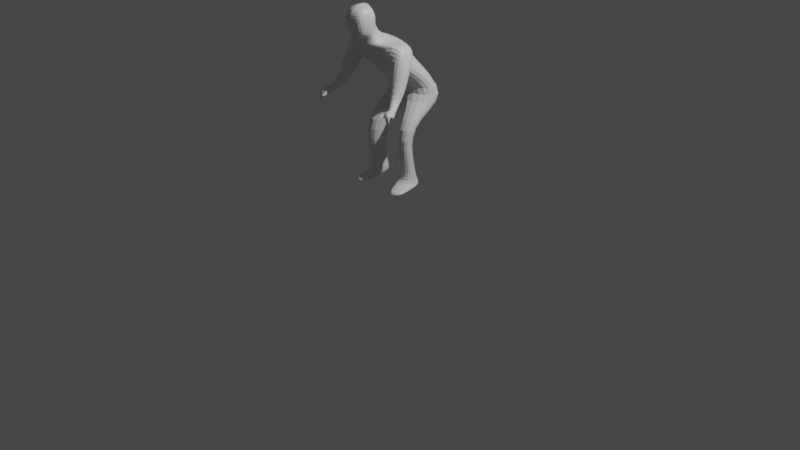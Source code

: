 # Source: Humansit.blend  (saved by Blender 2.91.10; exported with 4.5.12 LTS)
import bpy
from mathutils import Matrix  # noqa: F401  (used for matrix-valued properties, if any)

bpy.ops.wm.read_factory_settings(use_empty=True)
scene = bpy.context.scene
scene.name = 'Scene'

# ---- collections
col_collection = bpy.data.collections.new('Collection'); scene.collection.children.link(col_collection)

# ---- materials (node trees are filled in below, after node groups)
mat_material = bpy.data.materials.new('Material')
mat_material.alpha_threshold = 0.0
mat_material.use_transparent_shadow = False
mat_material.line_color = (0.0, 0.0, 0.0, 1.0)

# ---- material node trees
mat_material.use_nodes = True; mat_material.node_tree.nodes.clear()
_N = mat_material.node_tree.nodes; _L = mat_material.node_tree.links
n0 = _N.new('ShaderNodeOutputMaterial'); n0.name = 'Material Output'; n0.location = (300, 300)
n1 = _N.new('ShaderNodeBsdfPrincipled'); n1.name = 'Principled BSDF'; n1.location = (10, 300)
n1.distribution = 'GGX'
n1.subsurface_method = 'BURLEY'
n1.inputs[2].default_value = 0.4
n1.inputs[3].default_value = 1.45
n1.inputs[27].default_value = (0.0, 0.0, 0.0, 1.0)
n1.inputs[28].default_value = 1.0
_L.new(n1.outputs[0], n0.inputs[0])
n0.is_active_output = True

# ---- world
world_world = bpy.data.worlds.new('World'); scene.world = world_world
world_world.use_nodes = True; world_world.node_tree.nodes.clear()
_N = world_world.node_tree.nodes; _L = world_world.node_tree.links
n0 = _N.new('ShaderNodeOutputWorld'); n0.name = 'World Output'; n0.location = (300, 300)
n1 = _N.new('ShaderNodeBackground'); n1.name = 'Background'; n1.location = (10, 300)
n1.inputs[0].default_value = (0.05088, 0.05088, 0.05088, 1.0)
_L.new(n1.outputs[0], n0.inputs[0])
n0.is_active_output = True
world_world.color = (0.05088, 0.05088, 0.05088)
world_world.use_sun_shadow = False
world_world.sun_shadow_jitter_overblur = 0.0

# ---- cameras
cam_camera = bpy.data.cameras.new('Camera')
cam_camera.clip_end = 100.0
cam_camera.ortho_scale = 7.314

# ---- lights
light_light = bpy.data.lights.new('Light', 'POINT')
light_light.transmission_factor = 0.0
light_light.energy = 1000.0
light_light.shadow_soft_size = 0.1
light_light.shadow_maximum_resolution = 0.006
light_light.use_absolute_resolution = True

# ---- meshes
me_cube = bpy.data.meshes.new('Cube')
me_cube.from_pydata([(0.8958, -1.502, 4.699), (0.7112, -1.089, 3.715), (0.963, -0.8117, 4.539), (0.6657, -0.7293, 4.169), (0.0, -1.665, 4.163), (0.0, -1.171, 3.629), (0.0, -0.9977, 4.623), (0.0, -0.4965, 4.278), (0.8025, 0.0645, 2.965), (0.8333, 0.8931, 2.662), (0.0, -0.4221, 3.076), (0.0, 0.8992, 2.549), (0.9713, -1.251, 2.223), (0.6499, -0.8121, 2.312), (0.4684, -1.375, 2.211), (0.1336, -0.726, 2.289), (0.3048, -1.083, 0.6341), (0.3611, -0.4566, 0.6423), (0.7884, -1.011, 0.565), (0.7249, -0.4909, 0.5833), (0.6599, -1.699, 4.125), (0.0, -0.6715, 4.663), (0.7525, -0.891, 4.184), (0.0, -1.593, 4.109), (1.15, -1.218, 3.981), (1.128, -1.549, 4.068), (0.9993, -1.078, 4.22), (0.9918, -1.471, 4.418), (1.153, -2.052, 2.914), (1.406, -2.052, 2.871), (1.119, -2.08, 3.116), (1.312, -2.051, 3.157), (1.174, -2.128, 2.823), (1.427, -2.223, 2.735), (1.198, -2.175, 2.801), (1.308, -2.231, 2.709), (0.8326, -1.353, 3.206), (1.196, -1.42, 3.283), (1.171, -1.86, 3.368), (0.7665, -1.751, 3.352), (0.4961, -1.037, 0.362), (0.4672, -0.4332, 0.4262), (0.9122, -0.9704, 0.4229), (0.8329, -0.4675, 0.4716), (0.9132, -1.447, 0.5315), (0.518, -1.615, 0.4643), (0.938, -1.433, 0.365), (0.5427, -1.6, 0.2978), (0.4096, -0.5749, 0.9128), (0.7234, -0.5997, 0.9515), (0.3824, -1.037, 0.8709), (0.7806, -0.9735, 0.9277), (0.2312, -1.458, 4.52), (0.0, -1.279, 4.719), (0.2094, -1.712, 4.494), (0.0, -1.875, 4.518), (0.2361, -1.689, 4.859), (0.0, -1.413, 4.894), (0.2413, -1.788, 4.79), (0.0, -1.949, 4.715), (0.2914, -1.588, 5.247), (0.0, -1.49, 5.217), (0.3886, -1.859, 5.222), (0.0, -1.99, 5.198), (0.2695, -1.763, 5.521), (0.0, -1.618, 5.565), (0.3074, -1.984, 5.535), (0.0, -1.951, 5.616), (0.0, -2.169, 4.657), (0.303, -2.074, 4.801), (0.0, -2.304, 5.12), (0.3211, -2.239, 5.123), (0.0, -2.255, 5.482), (0.2699, -2.207, 5.441), (1.43, -2.179, 3.048), (1.251, -2.351, 3.105), (1.149, -2.161, 3.007), (1.138, -2.204, 3.024), (1.071, -2.324, 2.988), (1.112, -2.318, 2.883), (1.169, -2.349, 3.005), (1.2, -2.35, 2.922)], [], [(6, 2, 52, 53), (22, 2, 6, 21), (5, 1, 8, 10), (23, 4, 0, 20), (11, 10, 14, 15), (3, 7, 11, 9), (1, 3, 9, 8), (49, 48, 17, 19), (8, 9, 13, 12), (10, 8, 12, 14), (9, 11, 15, 13), (16, 18, 44, 45), (48, 50, 16, 17), (51, 49, 19, 18), (50, 51, 18, 16), (5, 23, 20, 1), (1, 20, 22, 3), (3, 22, 21, 7), (37, 36, 29, 31), (0, 2, 26, 27), (20, 0, 27, 25), (26, 24, 25, 27), (2, 22, 24, 26), (75, 74, 33, 35), (38, 37, 31, 30), (39, 38, 30, 28), (36, 39, 28, 29), (33, 32, 34, 35), (74, 76, 32, 33), (77, 75, 35, 34), (76, 77, 34, 32), (22, 20, 39, 36), (20, 25, 38, 39), (25, 24, 37, 38), (24, 22, 36, 37), (40, 42, 43, 41), (19, 17, 41, 43), (17, 16, 40, 41), (18, 19, 43, 42), (45, 44, 46, 47), (40, 16, 45, 47), (42, 40, 47, 46), (18, 42, 46, 44), (23, 5, 6, 4), (14, 12, 51, 50), (12, 13, 49, 51), (15, 14, 50, 48), (13, 15, 48, 49), (30, 28, 29, 31), (55, 53, 57, 59), (4, 6, 53, 55), (2, 0, 54, 52), (0, 4, 55, 54), (58, 59, 68, 69), (53, 52, 56, 57), (54, 55, 59, 58), (52, 54, 58, 56), (60, 62, 66, 64), (56, 58, 62, 60), (59, 57, 61, 63), (57, 56, 60, 61), (66, 67, 65, 64), (63, 61, 65, 67), (61, 60, 64, 65), (66, 62, 71, 73), (69, 68, 70, 71), (71, 70, 72, 73), (63, 67, 72, 70), (59, 63, 70, 68), (67, 66, 73, 72), (62, 58, 69, 71), (77, 76, 81, 80), (30, 31, 75, 77), (29, 28, 76, 74), (31, 29, 74, 75), (79, 78, 80, 81), (76, 28, 79, 81), (28, 30, 78, 79), (30, 77, 80, 78)])
_uv = me_cube.uv_layers.new(name='UVMap')
_uv.uv.foreach_set('vector', [0.625, 1.0, 0.625, 0.75, 0.625, 0.75, 0.625, 1.0, 0.4463, 0.75, 0.625, 0.75, 0.625, 1.0, 0.4463, 1.0, 0.375, 0.25, 0.375, 0.5, 0.375, 0.5, 0.375, 0.25, 0.4463, 0.25, 0.625, 0.25, 0.625, 0.5, 0.4463, 0.5, 0.0, 0.0, 0.0, 0.0, 0.0, 0.0, 0.0, 0.0, 0.375, 0.75, 0.375, 1.0, 0.375, 1.0, 0.375, 0.75, 0.375, 0.5, 0.375, 0.75, 0.375, 0.75, 0.375, 0.5, 0.375, 0.75, 0.375, 1.0, 0.375, 1.0, 0.375, 0.75, 0.375, 0.5, 0.375, 0.75, 0.375, 0.75, 0.375, 0.5, 0.375, 0.25, 0.375, 0.5, 0.375, 0.5, 0.375, 0.25, 0.375, 0.75, 0.375, 1.0, 0.375, 1.0, 0.375, 0.75, 0.375, 0.25, 0.375, 0.5, 0.375, 0.5, 0.375, 0.25, 0.0, 0.0, 0.0, 0.0, 0.0, 0.0, 0.0, 0.0, 0.375, 0.5, 0.375, 0.75, 0.375, 0.75, 0.375, 0.5, 0.375, 0.25, 0.375, 0.5, 0.375, 0.5, 0.375, 0.25, 0.375, 0.25, 0.4463, 0.25, 0.4463, 0.5, 0.375, 0.5, 0.375, 0.5, 0.4463, 0.5, 0.4463, 0.75, 0.375, 0.75, 0.375, 0.75, 0.4463, 0.75, 0.4463, 1.0, 0.375, 1.0, 0.4463, 0.75, 0.4463, 0.75, 0.4463, 0.75, 0.4463, 0.75, 0.625, 0.5, 0.625, 0.75, 0.625, 0.75, 0.625, 0.5, 0.4463, 0.5, 0.625, 0.5, 0.625, 0.5, 0.4463, 0.5, 0.625, 0.75, 0.4463, 0.75, 0.4463, 0.5, 0.625, 0.5, 0.625, 0.75, 0.4463, 0.75, 0.4463, 0.75, 0.625, 0.75, 0.4463, 0.75, 0.4463, 0.75, 0.4463, 0.75, 0.4463, 0.75, 0.4463, 0.5, 0.4463, 0.75, 0.4463, 0.75, 0.4463, 0.5, 0.4463, 0.5, 0.4463, 0.5, 0.4463, 0.5, 0.4463, 0.5, 0.4463, 0.75, 0.4463, 0.5, 0.4463, 0.5, 0.4463, 0.75, 0.4463, 0.75, 0.4463, 0.5, 0.4463, 0.5, 0.4463, 0.75, 0.4463, 0.75, 0.4463, 0.5, 0.4463, 0.5, 0.4463, 0.75, 0.4463, 0.5, 0.4463, 0.75, 0.4463, 0.75, 0.4463, 0.5, 0.4463, 0.5, 0.4463, 0.5, 0.4463, 0.5, 0.4463, 0.5, 0.4463, 0.75, 0.4463, 0.5, 0.4463, 0.5, 0.4463, 0.75, 0.4463, 0.5, 0.4463, 0.5, 0.4463, 0.5, 0.4463, 0.5, 0.4463, 0.5, 0.4463, 0.75, 0.4463, 0.75, 0.4463, 0.5, 0.4463, 0.75, 0.4463, 0.75, 0.4463, 0.75, 0.4463, 0.75, 0.125, 0.5, 0.375, 0.5, 0.375, 0.75, 0.125, 0.75, 0.375, 0.75, 0.375, 1.0, 0.375, 1.0, 0.375, 0.75, 0.0, 0.0, 0.0, 0.0, 0.0, 0.0, 0.0, 0.0, 0.375, 0.5, 0.375, 0.75, 0.375, 0.75, 0.375, 0.5, 0.375, 0.25, 0.375, 0.5, 0.375, 0.5, 0.375, 0.25, 0.0, 0.0, 0.0, 0.0, 0.0, 0.0, 0.0, 0.0, 0.375, 0.5, 0.125, 0.5, 0.125, 0.5, 0.375, 0.5, 0.375, 0.5, 0.375, 0.5, 0.375, 0.5, 0.375, 0.5, 0.4463, 0.25, 0.375, 0.25, 0.875, 0.75, 0.625, 0.25, 0.375, 0.25, 0.375, 0.5, 0.375, 0.5, 0.375, 0.25, 0.375, 0.5, 0.375, 0.75, 0.375, 0.75, 0.375, 0.5, 0.0, 0.0, 0.0, 0.0, 0.0, 0.0, 0.0, 0.0, 0.375, 0.75, 0.375, 1.0, 0.375, 1.0, 0.375, 0.75, 0.0, 0.0, 0.0, 0.0, 0.0, 0.0, 0.0, 0.0, 0.625, 0.25, 0.875, 0.75, 0.875, 0.75, 0.625, 0.25, 0.625, 0.25, 0.875, 0.75, 0.875, 0.75, 0.625, 0.25, 0.625, 0.75, 0.625, 0.5, 0.625, 0.5, 0.625, 0.75, 0.625, 0.5, 0.625, 0.25, 0.625, 0.25, 0.625, 0.5, 0.625, 0.5, 0.625, 0.25, 0.625, 0.25, 0.625, 0.5, 0.625, 1.0, 0.625, 0.75, 0.625, 0.75, 0.625, 1.0, 0.625, 0.5, 0.625, 0.25, 0.625, 0.25, 0.625, 0.5, 0.625, 0.75, 0.625, 0.5, 0.625, 0.5, 0.625, 0.75, 0.625, 0.75, 0.625, 0.5, 0.625, 0.5, 0.625, 0.75, 0.625, 0.75, 0.625, 0.5, 0.625, 0.5, 0.625, 0.75, 0.625, 0.25, 0.875, 0.75, 0.875, 0.75, 0.625, 0.25, 0.625, 1.0, 0.625, 0.75, 0.625, 0.75, 0.625, 1.0, 0.625, 0.5, 0.875, 0.5, 0.875, 0.75, 0.625, 0.75, 0.625, 0.25, 0.875, 0.75, 0.875, 0.75, 0.625, 0.25, 0.625, 1.0, 0.625, 0.75, 0.625, 0.75, 0.625, 1.0, 0.625, 0.5, 0.625, 0.5, 0.625, 0.5, 0.625, 0.5, 0.625, 0.5, 0.625, 0.25, 0.625, 0.25, 0.625, 0.5, 0.625, 0.5, 0.625, 0.25, 0.625, 0.25, 0.625, 0.5, 0.625, 0.25, 0.625, 0.25, 0.625, 0.25, 0.625, 0.25, 0.625, 0.25, 0.625, 0.25, 0.625, 0.25, 0.625, 0.25, 0.875, 0.5, 0.625, 0.5, 0.625, 0.5, 0.875, 0.5, 0.625, 0.5, 0.625, 0.5, 0.625, 0.5, 0.625, 0.5, 0.4463, 0.5, 0.4463, 0.5, 0.4463, 0.5, 0.4463, 0.5, 0.4463, 0.5, 0.4463, 0.75, 0.4463, 0.75, 0.4463, 0.5, 0.4463, 0.75, 0.4463, 0.5, 0.4463, 0.5, 0.4463, 0.75, 0.4463, 0.75, 0.4463, 0.75, 0.4463, 0.75, 0.4463, 0.75, 0.4463, 0.5, 0.4463, 0.5, 0.4463, 0.5, 0.4463, 0.5, 0.4463, 0.5, 0.4463, 0.5, 0.4463, 0.5, 0.4463, 0.5, 0.0, 0.0, 0.0, 0.0, 0.0, 0.0, 0.0, 0.0, 0.4463, 0.5, 0.4463, 0.5, 0.4463, 0.5, 0.4463, 0.5])
me_cube.materials.append(mat_material)
me_cube.use_remesh_preserve_volume = False
me_cube.use_remesh_preserve_attributes = False
me_cube.use_mirror_vertex_groups = False
me_cube.update()

# ---- objects
ob_cube = bpy.data.objects.new('Cube', me_cube)
ob_light = bpy.data.objects.new('Light', light_light)
ob_camera = bpy.data.objects.new('Camera', cam_camera)

# ---- transforms, parenting, visibility, modifiers, constraints
ob_cube.location = (0.01832, 0.1961, 0.3112)
ob_cube.scale = (0.3578, 0.3578, 0.3578)
ob_cube.lock_rotations_4d = False
ob_cube.empty_display_type = 'ARROWS'
ob_cube.lineart.crease_threshold = 0.0
_m = ob_cube.modifiers.new('Mirror', 'MIRROR')
_m.use_clip = True
_m = ob_cube.modifiers.new('Subdivision', 'SUBSURF')
_m.uv_smooth = 'PRESERVE_CORNERS'
ob_light.location = (4.076, 1.005, 5.904)
ob_light.rotation_euler = (0.6503, 0.05522, 1.866)
ob_light.lock_rotations_4d = False
ob_light.empty_display_type = 'ARROWS'
ob_light.color = (0.0, 0.0, 0.0, 0.0)
ob_light.lineart.crease_threshold = 0.0
ob_camera.location = (7.359, -6.926, 4.958)
ob_camera.rotation_euler = (1.109, 0.0, 0.8149)
ob_camera.lock_rotations_4d = False
ob_camera.empty_display_type = 'ARROWS'
ob_camera.color = (0.0, 0.0, 0.0, 0.0)
ob_camera.display_type = 'WIRE'
ob_camera.lineart.crease_threshold = 0.0

# ---- collection membership
col_collection.objects.link(ob_cube)
col_collection.objects.link(ob_light)
col_collection.objects.link(ob_camera)

# ---- scene / render settings (as saved in the file)
scene.camera = ob_camera
scene.frame_start = 1; scene.frame_end = 250; scene.frame_set(1)
scene.render.engine = 'BLENDER_EEVEE_NEXT'
scene.cycles.use_denoising = False
scene.cycles.samples = 128
scene.cycles.sampling_pattern = 'TABULATED_SOBOL'
scene.cycles.use_adaptive_sampling = False
scene.cycles.use_light_tree = False
scene.view_settings.view_transform = 'Filmic'
bpy.context.view_layer.update()
